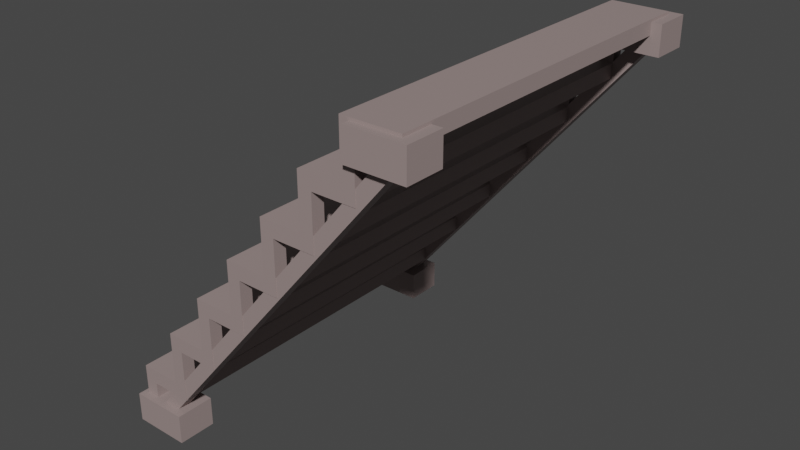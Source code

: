 # Source: Stairs.blend  (saved by Blender 4.0.36; exported with 4.5.12 LTS)
import bpy
from mathutils import Matrix  # noqa: F401  (used for matrix-valued properties, if any)

bpy.ops.wm.read_factory_settings(use_empty=True)
scene = bpy.context.scene
scene.name = 'Scene'

# ---- collections
col_collection = bpy.data.collections.new('Collection'); scene.collection.children.link(col_collection)

# ---- materials (node trees are filled in below, after node groups)
mat_metal = bpy.data.materials.new('Metal')

# ---- material node trees
mat_metal.use_nodes = True; mat_metal.node_tree.nodes.clear()
_N = mat_metal.node_tree.nodes; _L = mat_metal.node_tree.links
n0 = _N.new('ShaderNodeBsdfPrincipled'); n0.name = 'Principled BSDF'; n0.location = (10, 300)
n0.inputs[0].default_value = (0.3209, 0.248, 0.2394, 1.0)
n0.inputs[3].default_value = 1.45
n1 = _N.new('ShaderNodeOutputMaterial'); n1.name = 'Material Output'; n1.location = (300, 300)
_L.new(n0.outputs[0], n1.inputs[0])
n1.is_active_output = True

# ---- world
world_world = bpy.data.worlds.new('World'); scene.world = world_world
world_world.use_nodes = True; world_world.node_tree.nodes.clear()
_N = world_world.node_tree.nodes; _L = world_world.node_tree.links
n0 = _N.new('ShaderNodeOutputWorld'); n0.name = 'World Output'; n0.location = (300, 300)
n1 = _N.new('ShaderNodeBackground'); n1.name = 'Background'; n1.location = (10, 300)
n1.inputs[0].default_value = (0.05088, 0.05088, 0.05088, 1.0)
_L.new(n1.outputs[0], n0.inputs[0])
n0.is_active_output = True
world_world.color = (0.05088, 0.05088, 0.05088)
world_world.use_sun_shadow = False
world_world.sun_shadow_jitter_overblur = 0.0

# ---- meshes
me_cube_001 = bpy.data.meshes.new('Cube.001')
me_cube_001.from_pydata([(-0.08019, 0.929, -0.04036), (-0.08019, 0.929, 0.04036), (-0.1546, 1.0, -0.04036), (-0.1546, 1.0, 0.04036), (0.1546, 0.929, 0.04036), (-0.1546, 0.929, -0.04036), (0.1546, 1.0, -0.04036), (0.1546, 1.0, 0.04036), (-0.08019, 1.0, -0.04036), (-0.08019, 1.0, 0.04036), (0.1546, 0.929, -0.04036), (-0.1546, 0.929, 0.04036), (-0.1546, 0.0, -0.04036), (-0.1546, 0.0, 0.04036), (0.1546, 0.0, -0.04036), (0.1546, 0.0, 0.04036), (-0.08019, 0.0, 0.04036), (-0.08019, 0.0, -0.04036), (-0.08019, 1.0, -0.25), (-0.1546, 1.0, -0.25), (-0.08019, 0.929, -0.25), (-0.1546, 0.929, -0.25)], [], [(5, 11, 3, 2), (8, 9, 7, 6), (2, 8, 18, 19), (19, 18, 20, 21), (12, 13, 11, 5), (0, 5, 21, 20), (7, 9, 1, 4), (9, 3, 11, 1), (8, 6, 10, 0), (2, 3, 9, 8), (5, 0, 17, 12), (4, 1, 16, 15), (1, 11, 13, 16), (0, 10, 14, 17), (10, 4, 15, 14), (6, 7, 4, 10), (8, 0, 20, 18), (5, 2, 19, 21)])
_uv = me_cube_001.uv_layers.new(name='UVMap')
_uv.uv.foreach_set('vector', [0.375, 0.2411, 0.625, 0.2411, 0.625, 0.25, 0.375, 0.25, 0.375, 0.3102, 0.625, 0.3102, 0.625, 0.5, 0.375, 0.5, 0.375, 0.25, 0.375, 0.3102, 0.375, 0.3102, 0.375, 0.25, 0.125, 0.5, 0.1852, 0.5, 0.1852, 0.5089, 0.125, 0.5089, 0.375, 0.125, 0.625, 0.125, 0.625, 0.2411, 0.375, 0.2411, 0.1852, 0.5089, 0.125, 0.5089, 0.125, 0.5089, 0.1852, 0.5089, 0.625, 0.5, 0.8148, 0.5, 0.8148, 0.5089, 0.625, 0.5089, 0.8148, 0.5, 0.875, 0.5, 0.875, 0.5089, 0.8148, 0.5089, 0.1852, 0.5, 0.375, 0.5, 0.375, 0.5089, 0.1852, 0.5089, 0.375, 0.25, 0.625, 0.25, 0.625, 0.3102, 0.375, 0.3102, 0.125, 0.5089, 0.1852, 0.5089, 0.1852, 0.625, 0.125, 0.625, 0.625, 0.5089, 0.8148, 0.5089, 0.8148, 0.625, 0.625, 0.625, 0.8148, 0.5089, 0.875, 0.5089, 0.875, 0.625, 0.8148, 0.625, 0.1852, 0.5089, 0.375, 0.5089, 0.375, 0.625, 0.1852, 0.625, 0.375, 0.5089, 0.625, 0.5089, 0.625, 0.625, 0.375, 0.625, 0.375, 0.5, 0.625, 0.5, 0.625, 0.5089, 0.375, 0.5089, 0.1852, 0.5, 0.1852, 0.5089, 0.1852, 0.5089, 0.1852, 0.5, 0.375, 0.2411, 0.375, 0.25, 0.375, 0.25, 0.375, 0.2411])
me_cube_001.materials.append(mat_metal)
me_cube_001.update()
me_cube_002 = bpy.data.meshes.new('Cube.002')
me_cube_002.from_pydata([(-0.09167, 0.9213, 0.03459), (1.525, 0.9213, 1.979), (-0.09167, 0.9972, 0.03459), (1.525, 0.9972, 1.979), (-0.0333, 0.9213, -0.01389), (1.584, 0.9213, 1.931), (-0.0333, 0.9972, -0.01389), (1.584, 0.9972, 1.931)], [], [(0, 1, 3, 2), (2, 3, 7, 6), (6, 7, 5, 4), (4, 5, 1, 0), (2, 6, 4, 0), (7, 3, 1, 5)])
_uv = me_cube_002.uv_layers.new(name='UVMap')
_uv.uv.foreach_set('vector', [0.375, 0.0, 0.625, 0.0, 0.625, 0.25, 0.375, 0.25, 0.375, 0.25, 0.625, 0.25, 0.625, 0.5, 0.375, 0.5, 0.375, 0.5, 0.625, 0.5, 0.625, 0.75, 0.375, 0.75, 0.375, 0.75, 0.625, 0.75, 0.625, 1.0, 0.375, 1.0, 0.125, 0.5, 0.375, 0.5, 0.375, 0.75, 0.125, 0.75, 0.625, 0.5, 0.875, 0.5, 0.875, 0.75, 0.625, 0.75])
me_cube_002.materials.append(mat_metal)
me_cube_002.update()
me_cube_003 = bpy.data.meshes.new('Cube.003')
me_cube_003.from_pydata([(0.1359, 1.044, 0.125), (0.1359, 1.044, -0.03849), (0.1359, 0.8325, 0.125), (0.1359, 0.8325, -0.03849), (-0.1804, 1.044, 0.125), (-0.1804, 1.044, -0.03849), (-0.1804, 0.8325, 0.125), (-0.1804, 0.8325, -0.03849), (1.621, 1.044, 2.018), (1.621, 1.044, 1.854), (1.621, 0.8325, 2.018), (1.621, 0.8325, 1.854), (1.304, 1.044, 2.018), (1.304, 1.044, 1.854), (1.304, 0.8325, 2.018), (1.304, 0.8325, 1.854)], [], [(0, 1, 3, 2), (2, 3, 7, 6), (6, 7, 5, 4), (4, 5, 1, 0), (2, 6, 4, 0), (7, 3, 1, 5), (8, 9, 11, 10), (10, 11, 15, 14), (14, 15, 13, 12), (12, 13, 9, 8), (10, 14, 12, 8), (15, 11, 9, 13)])
_uv = me_cube_003.uv_layers.new(name='UVMap')
_uv.uv.foreach_set('vector', [0.375, 0.0, 0.625, 0.0, 0.625, 0.25, 0.375, 0.25, 0.375, 0.25, 0.625, 0.25, 0.625, 0.5, 0.375, 0.5, 0.375, 0.5, 0.625, 0.5, 0.625, 0.75, 0.375, 0.75, 0.375, 0.75, 0.625, 0.75, 0.625, 1.0, 0.375, 1.0, 0.125, 0.5, 0.375, 0.5, 0.375, 0.75, 0.125, 0.75, 0.625, 0.5, 0.875, 0.5, 0.875, 0.75, 0.625, 0.75, 0.375, 0.0, 0.625, 0.0, 0.625, 0.25, 0.375, 0.25, 0.375, 0.25, 0.625, 0.25, 0.625, 0.5, 0.375, 0.5, 0.375, 0.5, 0.625, 0.5, 0.625, 0.75, 0.375, 0.75, 0.375, 0.75, 0.625, 0.75, 0.625, 1.0, 0.375, 1.0, 0.125, 0.5, 0.375, 0.5, 0.375, 0.75, 0.125, 0.75, 0.625, 0.5, 0.875, 0.5, 0.875, 0.75, 0.625, 0.75])
me_cube_003.materials.append(mat_metal)
me_cube_003.update()

# ---- objects
ob_stairs = bpy.data.objects.new('Stairs', me_cube_001)
ob_bottom_rails = bpy.data.objects.new('Bottom rails', me_cube_002)
ob_cubes = bpy.data.objects.new('Cubes', me_cube_003)

# ---- transforms, parenting, visibility, modifiers, constraints
ob_stairs.location = (0.0, 0.0, 0.25)
_m = ob_stairs.modifiers.new('Mirror', 'MIRROR')
_m.use_axis = (False, True, False)
_m = ob_stairs.modifiers.new('Array', 'ARRAY')
_m.count = 7
_m.relative_offset_displace = (0.76, 0.0, 1.0)
ob_bottom_rails.location = (0.0, 0.0, 0.0)
_m = ob_bottom_rails.modifiers.new('Mirror', 'MIRROR')
_m.use_axis = (False, True, False)
ob_cubes.location = (0.0, 0.0, 0.0)
_m = ob_cubes.modifiers.new('Mirror', 'MIRROR')
_m.use_axis = (False, True, False)

# ---- collection membership
col_collection.objects.link(ob_stairs)
col_collection.objects.link(ob_bottom_rails)
col_collection.objects.link(ob_cubes)

# ---- scene / render settings (as saved in the file)
scene.frame_start = 1; scene.frame_end = 250; scene.frame_set(1)
scene.render.engine = 'CYCLES'
scene.cycles.feature_set = 'EXPERIMENTAL'
scene.cycles.sampling_pattern = 'TABULATED_SOBOL'
scene.view_settings.view_transform = 'Filmic'
bpy.context.view_layer.update()

# ---- added for rendering (the .blend has no active camera and no usable light): camera, sun
cam_auto = bpy.data.cameras.new('AutoCamera')
cam_auto.lens = 50.0
cam_auto.sensor_width = 36.0
cam_auto.clip_end = 1000.0
ob_auto_camera = bpy.data.objects.new('AutoCamera', cam_auto)
scene.collection.objects.link(ob_auto_camera)
ob_auto_camera.location = (3.91058, -3.82862, 3.54937)
ob_auto_camera.rotation_euler = (1.09748, -7.21219e-08, 0.694738)
scene.camera = ob_auto_camera
light_auto_sun = bpy.data.lights.new('AutoSun', 'SUN')
light_auto_sun.energy = 3.0
light_auto_sun.angle = 0.0523599
ob_auto_sun = bpy.data.objects.new('AutoSun', light_auto_sun)
scene.collection.objects.link(ob_auto_sun)
ob_auto_sun.rotation_euler = (0.872665, 0.174533, 0.523599)
bpy.context.view_layer.update()
